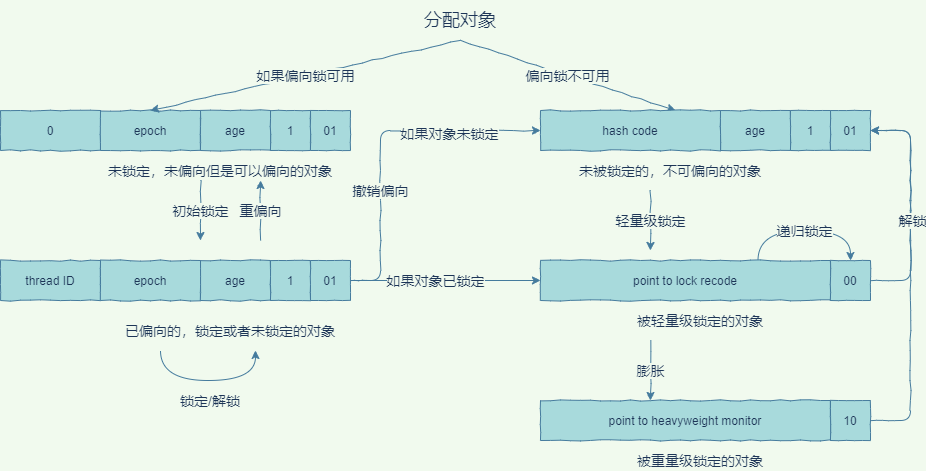

The diagram above was exported from draw.io. Its source (the exported page's mxGraphModel, read from the mxfile embedded in the PNG):
<mxGraphModel dx="877" dy="517" grid="1" gridSize="10" guides="1" tooltips="1" connect="1" arrows="1" fold="1" page="1" pageScale="1" pageWidth="827" pageHeight="1169" background="#F1FAEE" math="0" shadow="0">
  <root>
    <mxCell id="0" />
    <mxCell id="1" parent="0" />
    <mxCell id="2" value="0" style="whiteSpace=wrap;html=1;comic=1;fillColor=#A8DADC;strokeColor=#457B9D;fontColor=#1D3557;" parent="1" vertex="1">
      <mxGeometry x="80" y="170" width="100" height="40" as="geometry" />
    </mxCell>
    <mxCell id="3" value="epoch" style="whiteSpace=wrap;html=1;comic=1;fillColor=#A8DADC;strokeColor=#457B9D;fontColor=#1D3557;" parent="1" vertex="1">
      <mxGeometry x="180" y="170" width="100" height="40" as="geometry" />
    </mxCell>
    <mxCell id="4" value="age" style="whiteSpace=wrap;html=1;comic=1;fillColor=#A8DADC;strokeColor=#457B9D;fontColor=#1D3557;" parent="1" vertex="1">
      <mxGeometry x="280" y="170" width="70" height="40" as="geometry" />
    </mxCell>
    <mxCell id="5" value="1" style="whiteSpace=wrap;html=1;comic=1;fillColor=#A8DADC;strokeColor=#457B9D;fontColor=#1D3557;" parent="1" vertex="1">
      <mxGeometry x="350" y="170" width="40" height="40" as="geometry" />
    </mxCell>
    <mxCell id="6" value="01" style="whiteSpace=wrap;html=1;comic=1;fillColor=#A8DADC;strokeColor=#457B9D;fontColor=#1D3557;" parent="1" vertex="1">
      <mxGeometry x="390" y="170" width="40" height="40" as="geometry" />
    </mxCell>
    <mxCell id="7" value="thread ID" style="whiteSpace=wrap;html=1;comic=1;fillColor=#A8DADC;strokeColor=#457B9D;fontColor=#1D3557;" parent="1" vertex="1">
      <mxGeometry x="80" y="320" width="100" height="40" as="geometry" />
    </mxCell>
    <mxCell id="8" value="epoch" style="whiteSpace=wrap;html=1;comic=1;fillColor=#A8DADC;strokeColor=#457B9D;fontColor=#1D3557;" parent="1" vertex="1">
      <mxGeometry x="180" y="320" width="100" height="40" as="geometry" />
    </mxCell>
    <mxCell id="9" value="age" style="whiteSpace=wrap;html=1;comic=1;fillColor=#A8DADC;strokeColor=#457B9D;fontColor=#1D3557;" parent="1" vertex="1">
      <mxGeometry x="280" y="320" width="70" height="40" as="geometry" />
    </mxCell>
    <mxCell id="10" value="1" style="whiteSpace=wrap;html=1;comic=1;fillColor=#A8DADC;strokeColor=#457B9D;fontColor=#1D3557;" parent="1" vertex="1">
      <mxGeometry x="350" y="320" width="40" height="40" as="geometry" />
    </mxCell>
    <mxCell id="33" style="edgeStyle=orthogonalEdgeStyle;curved=1;orthogonalLoop=1;jettySize=auto;html=1;exitX=1;exitY=0.5;exitDx=0;exitDy=0;entryX=0;entryY=0.5;entryDx=0;entryDy=0;comic=1;labelBackgroundColor=#F1FAEE;strokeColor=#457B9D;fontColor=#1D3557;" parent="1" source="11" target="18" edge="1">
      <mxGeometry relative="1" as="geometry" />
    </mxCell>
    <mxCell id="34" value="&lt;font style=&quot;font-size: 14px&quot;&gt;如果对象已锁定&lt;/font&gt;" style="edgeLabel;html=1;align=center;verticalAlign=middle;resizable=0;points=[];comic=1;labelBackgroundColor=#F1FAEE;fontColor=#1D3557;" parent="33" vertex="1" connectable="0">
      <mxGeometry x="-0.1181" y="1" relative="1" as="geometry">
        <mxPoint as="offset" />
      </mxGeometry>
    </mxCell>
    <mxCell id="35" value="&lt;font style=&quot;font-size: 14px&quot;&gt;撤销偏向&lt;/font&gt;" style="edgeStyle=elbowEdgeStyle;orthogonalLoop=1;jettySize=auto;html=1;exitX=1;exitY=0.5;exitDx=0;exitDy=0;entryX=0;entryY=0.5;entryDx=0;entryDy=0;comic=1;labelBackgroundColor=#F1FAEE;strokeColor=#457B9D;fontColor=#1D3557;" parent="1" source="11" target="14" edge="1">
      <mxGeometry x="-0.2941" relative="1" as="geometry">
        <Array as="points">
          <mxPoint x="460" y="270" />
        </Array>
        <mxPoint as="offset" />
      </mxGeometry>
    </mxCell>
    <mxCell id="36" value="&lt;font style=&quot;font-size: 14px&quot;&gt;如果对象未锁定&lt;/font&gt;" style="edgeLabel;html=1;align=center;verticalAlign=middle;resizable=0;points=[];comic=1;labelBackgroundColor=#F1FAEE;fontColor=#1D3557;" parent="35" vertex="1" connectable="0">
      <mxGeometry x="0.4576" y="-2" relative="1" as="geometry">
        <mxPoint as="offset" />
      </mxGeometry>
    </mxCell>
    <mxCell id="11" value="01" style="whiteSpace=wrap;html=1;comic=1;fillColor=#A8DADC;strokeColor=#457B9D;fontColor=#1D3557;" parent="1" vertex="1">
      <mxGeometry x="390" y="320" width="40" height="40" as="geometry" />
    </mxCell>
    <mxCell id="22" value="&lt;font style=&quot;font-size: 14px&quot;&gt;如果偏向锁可用&lt;/font&gt;" style="orthogonalLoop=1;jettySize=auto;html=1;exitX=0.5;exitY=1;exitDx=0;exitDy=0;entryX=0.5;entryY=0;entryDx=0;entryDy=0;comic=1;labelBackgroundColor=#F1FAEE;strokeColor=#457B9D;fontColor=#1D3557;" parent="1" source="12" target="3" edge="1">
      <mxGeometry relative="1" as="geometry" />
    </mxCell>
    <mxCell id="23" value="&lt;font style=&quot;font-size: 14px&quot;&gt;偏向锁不可用&lt;/font&gt;" style="edgeStyle=none;orthogonalLoop=1;jettySize=auto;html=1;exitX=0.5;exitY=1;exitDx=0;exitDy=0;entryX=0.75;entryY=0;entryDx=0;entryDy=0;comic=1;labelBackgroundColor=#F1FAEE;strokeColor=#457B9D;fontColor=#1D3557;" parent="1" source="12" target="14" edge="1">
      <mxGeometry relative="1" as="geometry" />
    </mxCell>
    <mxCell id="12" value="&lt;font style=&quot;font-size: 18px&quot;&gt;分配对象&lt;/font&gt;" style="text;html=1;strokeColor=none;fillColor=none;align=center;verticalAlign=middle;whiteSpace=wrap;comic=1;fontColor=#1D3557;" parent="1" vertex="1">
      <mxGeometry x="500" y="60" width="80" height="40" as="geometry" />
    </mxCell>
    <mxCell id="14" value="hash code" style="whiteSpace=wrap;html=1;comic=1;fillColor=#A8DADC;strokeColor=#457B9D;fontColor=#1D3557;" parent="1" vertex="1">
      <mxGeometry x="620" y="170" width="180" height="40" as="geometry" />
    </mxCell>
    <mxCell id="15" value="age" style="whiteSpace=wrap;html=1;comic=1;fillColor=#A8DADC;strokeColor=#457B9D;fontColor=#1D3557;" parent="1" vertex="1">
      <mxGeometry x="800" y="170" width="70" height="40" as="geometry" />
    </mxCell>
    <mxCell id="16" value="1" style="whiteSpace=wrap;html=1;comic=1;fillColor=#A8DADC;strokeColor=#457B9D;fontColor=#1D3557;" parent="1" vertex="1">
      <mxGeometry x="870" y="170" width="40" height="40" as="geometry" />
    </mxCell>
    <mxCell id="17" value="01" style="whiteSpace=wrap;html=1;comic=1;fillColor=#A8DADC;strokeColor=#457B9D;fontColor=#1D3557;" parent="1" vertex="1">
      <mxGeometry x="910" y="170" width="40" height="40" as="geometry" />
    </mxCell>
    <mxCell id="39" value="&lt;font style=&quot;font-size: 14px&quot;&gt;递归锁定&lt;/font&gt;" style="edgeStyle=orthogonalEdgeStyle;orthogonalLoop=1;jettySize=auto;html=1;exitX=0.75;exitY=0;exitDx=0;exitDy=0;entryX=0.5;entryY=0;entryDx=0;entryDy=0;curved=1;comic=1;labelBackgroundColor=#F1FAEE;strokeColor=#457B9D;fontColor=#1D3557;" parent="1" source="18" target="21" edge="1">
      <mxGeometry relative="1" as="geometry">
        <Array as="points">
          <mxPoint x="838" y="290" />
          <mxPoint x="930" y="290" />
        </Array>
      </mxGeometry>
    </mxCell>
    <mxCell id="18" value="point to lock recode" style="whiteSpace=wrap;html=1;comic=1;fillColor=#A8DADC;strokeColor=#457B9D;fontColor=#1D3557;" parent="1" vertex="1">
      <mxGeometry x="620" y="320" width="290" height="40" as="geometry" />
    </mxCell>
    <mxCell id="43" style="edgeStyle=orthogonalEdgeStyle;orthogonalLoop=1;jettySize=auto;html=1;exitX=1;exitY=0.5;exitDx=0;exitDy=0;entryX=1;entryY=0.5;entryDx=0;entryDy=0;comic=1;labelBackgroundColor=#F1FAEE;strokeColor=#457B9D;fontColor=#1D3557;" parent="1" source="21" target="17" edge="1">
      <mxGeometry relative="1" as="geometry">
        <Array as="points">
          <mxPoint x="990" y="340" />
          <mxPoint x="990" y="190" />
        </Array>
      </mxGeometry>
    </mxCell>
    <mxCell id="21" value="00" style="whiteSpace=wrap;html=1;comic=1;fillColor=#A8DADC;strokeColor=#457B9D;fontColor=#1D3557;" parent="1" vertex="1">
      <mxGeometry x="910" y="320" width="40" height="40" as="geometry" />
    </mxCell>
    <mxCell id="24" value="point to heavyweight monitor" style="whiteSpace=wrap;html=1;comic=1;fillColor=#A8DADC;strokeColor=#457B9D;fontColor=#1D3557;" parent="1" vertex="1">
      <mxGeometry x="620" y="460" width="290" height="40" as="geometry" />
    </mxCell>
    <mxCell id="44" style="edgeStyle=orthogonalEdgeStyle;orthogonalLoop=1;jettySize=auto;html=1;exitX=1;exitY=0.5;exitDx=0;exitDy=0;entryX=1;entryY=0.5;entryDx=0;entryDy=0;comic=1;labelBackgroundColor=#F1FAEE;strokeColor=#457B9D;fontColor=#1D3557;" parent="1" source="25" target="17" edge="1">
      <mxGeometry relative="1" as="geometry">
        <Array as="points">
          <mxPoint x="990" y="480" />
          <mxPoint x="990" y="190" />
        </Array>
      </mxGeometry>
    </mxCell>
    <mxCell id="45" value="&lt;font style=&quot;font-size: 14px&quot;&gt;解锁&lt;/font&gt;" style="edgeLabel;html=1;align=center;verticalAlign=middle;resizable=0;points=[];comic=1;labelBackgroundColor=#F1FAEE;fontColor=#1D3557;" parent="44" vertex="1" connectable="0">
      <mxGeometry x="0.3051" y="-1" relative="1" as="geometry">
        <mxPoint as="offset" />
      </mxGeometry>
    </mxCell>
    <mxCell id="25" value="10" style="whiteSpace=wrap;html=1;comic=1;fillColor=#A8DADC;strokeColor=#457B9D;fontColor=#1D3557;" parent="1" vertex="1">
      <mxGeometry x="910" y="460" width="40" height="40" as="geometry" />
    </mxCell>
    <mxCell id="26" value="&lt;font style=&quot;font-size: 14px&quot;&gt;重偏向&lt;/font&gt;" style="endArrow=classic;html=1;comic=1;labelBackgroundColor=#F1FAEE;strokeColor=#457B9D;fontColor=#1D3557;" parent="1" edge="1">
      <mxGeometry width="50" height="50" relative="1" as="geometry">
        <mxPoint x="340" y="300" as="sourcePoint" />
        <mxPoint x="340" y="240" as="targetPoint" />
      </mxGeometry>
    </mxCell>
    <mxCell id="27" value="&lt;font style=&quot;font-size: 14px&quot;&gt;初始锁定&lt;/font&gt;" style="endArrow=classic;html=1;comic=1;labelBackgroundColor=#F1FAEE;strokeColor=#457B9D;fontColor=#1D3557;" parent="1" edge="1">
      <mxGeometry width="50" height="50" relative="1" as="geometry">
        <mxPoint x="280" y="240" as="sourcePoint" />
        <mxPoint x="280" y="300" as="targetPoint" />
      </mxGeometry>
    </mxCell>
    <mxCell id="28" value="&lt;font style=&quot;font-size: 14px&quot;&gt;未锁定，未偏向但是可以偏向的对象&lt;/font&gt;" style="text;html=1;strokeColor=none;fillColor=none;align=center;verticalAlign=middle;whiteSpace=wrap;comic=1;fontColor=#1D3557;" parent="1" vertex="1">
      <mxGeometry x="170" y="220" width="260" height="20" as="geometry" />
    </mxCell>
    <mxCell id="29" value="&lt;font style=&quot;font-size: 14px&quot;&gt;已偏向的，锁定或者未锁定的对象&lt;/font&gt;" style="text;html=1;strokeColor=none;fillColor=none;align=center;verticalAlign=middle;whiteSpace=wrap;comic=1;fontColor=#1D3557;" parent="1" vertex="1">
      <mxGeometry x="180" y="380" width="260" height="20" as="geometry" />
    </mxCell>
    <mxCell id="31" value="" style="endArrow=classic;html=1;edgeStyle=orthogonalEdgeStyle;curved=1;comic=1;labelBackgroundColor=#F1FAEE;strokeColor=#457B9D;fontColor=#1D3557;" parent="1" edge="1">
      <mxGeometry width="50" height="50" relative="1" as="geometry">
        <mxPoint x="240" y="410" as="sourcePoint" />
        <mxPoint x="335" y="410" as="targetPoint" />
        <Array as="points">
          <mxPoint x="240" y="440" />
          <mxPoint x="335" y="440" />
        </Array>
      </mxGeometry>
    </mxCell>
    <mxCell id="32" value="&lt;font style=&quot;font-size: 14px&quot;&gt;锁定/解锁&lt;/font&gt;" style="text;html=1;strokeColor=none;fillColor=none;align=center;verticalAlign=middle;whiteSpace=wrap;comic=1;fontColor=#1D3557;" parent="1" vertex="1">
      <mxGeometry x="250" y="450" width="80" height="20" as="geometry" />
    </mxCell>
    <mxCell id="37" value="&lt;font style=&quot;font-size: 14px&quot;&gt;未被锁定的，不可偏向的对象&lt;/font&gt;" style="text;html=1;strokeColor=none;fillColor=none;align=center;verticalAlign=middle;whiteSpace=wrap;comic=1;fontColor=#1D3557;" parent="1" vertex="1">
      <mxGeometry x="620" y="220" width="260" height="20" as="geometry" />
    </mxCell>
    <mxCell id="38" value="&lt;font style=&quot;font-size: 14px&quot;&gt;轻量级锁定&lt;/font&gt;" style="endArrow=classic;html=1;comic=1;labelBackgroundColor=#F1FAEE;strokeColor=#457B9D;fontColor=#1D3557;" parent="1" edge="1">
      <mxGeometry width="50" height="50" relative="1" as="geometry">
        <mxPoint x="730" y="250" as="sourcePoint" />
        <mxPoint x="730" y="310" as="targetPoint" />
      </mxGeometry>
    </mxCell>
    <mxCell id="40" value="&lt;font style=&quot;font-size: 14px&quot;&gt;被轻量级锁定的对象&lt;/font&gt;" style="text;html=1;strokeColor=none;fillColor=none;align=center;verticalAlign=middle;whiteSpace=wrap;comic=1;fontColor=#1D3557;" parent="1" vertex="1">
      <mxGeometry x="650" y="370" width="260" height="20" as="geometry" />
    </mxCell>
    <mxCell id="41" value="&lt;font style=&quot;font-size: 14px&quot;&gt;被重量级锁定的对象&lt;/font&gt;" style="text;html=1;strokeColor=none;fillColor=none;align=center;verticalAlign=middle;whiteSpace=wrap;fontColor=#1D3557;" parent="1" vertex="1">
      <mxGeometry x="650" y="510" width="260" height="20" as="geometry" />
    </mxCell>
    <mxCell id="42" value="&lt;font style=&quot;font-size: 14px&quot;&gt;膨胀&lt;/font&gt;" style="endArrow=classic;html=1;comic=1;labelBackgroundColor=#F1FAEE;strokeColor=#457B9D;fontColor=#1D3557;" parent="1" edge="1">
      <mxGeometry width="50" height="50" relative="1" as="geometry">
        <mxPoint x="730" y="400" as="sourcePoint" />
        <mxPoint x="730" y="460" as="targetPoint" />
      </mxGeometry>
    </mxCell>
  </root>
</mxGraphModel>